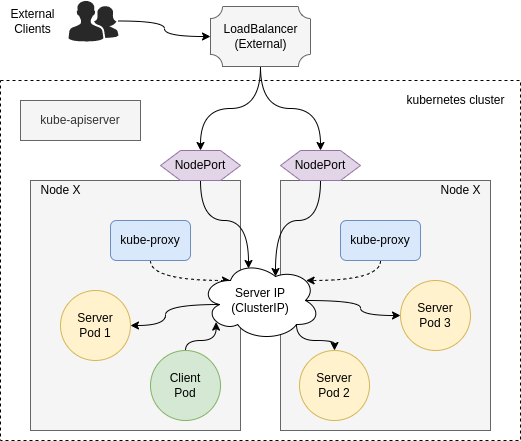

The diagram above was exported from draw.io. Its source (the exported page's mxGraphModel, read from the mxfile embedded in the PNG):
<mxGraphModel dx="918" dy="807" grid="1" gridSize="10" guides="1" tooltips="1" connect="1" arrows="1" fold="1" page="1" pageScale="1" pageWidth="827" pageHeight="1169" math="0" shadow="0">
  <root>
    <mxCell id="0" />
    <mxCell id="1" parent="0" />
    <mxCell id="sET-NF8JlyuXQeeCXaks-1" value="" style="rounded=0;whiteSpace=wrap;html=1;dashed=1;fillColor=none;" parent="1" vertex="1">
      <mxGeometry x="120" y="120" width="520" height="360" as="geometry" />
    </mxCell>
    <mxCell id="sET-NF8JlyuXQeeCXaks-2" value="kube-apiserver" style="rounded=0;whiteSpace=wrap;html=1;fillColor=#f5f5f5;strokeColor=#666666;fontColor=#333333;" parent="1" vertex="1">
      <mxGeometry x="140" y="140" width="120" height="40" as="geometry" />
    </mxCell>
    <mxCell id="sET-NF8JlyuXQeeCXaks-3" value="kubernetes cluster" style="text;html=1;align=center;verticalAlign=middle;resizable=0;points=[];autosize=1;" parent="1" vertex="1">
      <mxGeometry x="520" y="130" width="110" height="20" as="geometry" />
    </mxCell>
    <mxCell id="sET-NF8JlyuXQeeCXaks-4" value="" style="rounded=0;whiteSpace=wrap;html=1;fillColor=#f5f5f5;strokeColor=#666666;fontColor=#333333;" parent="1" vertex="1">
      <mxGeometry x="150" y="220" width="210" height="250" as="geometry" />
    </mxCell>
    <mxCell id="sET-NF8JlyuXQeeCXaks-6" value="Node X" style="text;html=1;align=center;verticalAlign=middle;resizable=0;points=[];autosize=1;" parent="1" vertex="1">
      <mxGeometry x="150" y="220" width="60" height="20" as="geometry" />
    </mxCell>
    <mxCell id="sET-NF8JlyuXQeeCXaks-26" style="edgeStyle=orthogonalEdgeStyle;curved=1;rounded=0;orthogonalLoop=1;jettySize=auto;html=1;exitX=0.5;exitY=1;exitDx=0;exitDy=0;entryX=0.25;entryY=0.25;entryDx=0;entryDy=0;entryPerimeter=0;dashed=1;" parent="1" source="sET-NF8JlyuXQeeCXaks-7" target="sET-NF8JlyuXQeeCXaks-19" edge="1">
      <mxGeometry relative="1" as="geometry" />
    </mxCell>
    <mxCell id="sET-NF8JlyuXQeeCXaks-7" value="&lt;font color=&quot;#000000&quot;&gt;kube-proxy&lt;/font&gt;" style="rounded=1;whiteSpace=wrap;html=1;fillColor=#dae8fc;strokeColor=#6c8ebf;" parent="1" vertex="1">
      <mxGeometry x="230" y="260" width="80" height="40" as="geometry" />
    </mxCell>
    <mxCell id="sET-NF8JlyuXQeeCXaks-8" value="&lt;font color=&quot;#000000&quot;&gt;Server&lt;br&gt;Pod 1&lt;/font&gt;" style="ellipse;whiteSpace=wrap;html=1;aspect=fixed;fillColor=#fff2cc;strokeColor=#d6b656;" parent="1" vertex="1">
      <mxGeometry x="180" y="330" width="70" height="70" as="geometry" />
    </mxCell>
    <mxCell id="sET-NF8JlyuXQeeCXaks-23" style="edgeStyle=orthogonalEdgeStyle;curved=1;rounded=0;orthogonalLoop=1;jettySize=auto;html=1;exitX=0.5;exitY=0;exitDx=0;exitDy=0;entryX=0.13;entryY=0.77;entryDx=0;entryDy=0;entryPerimeter=0;" parent="1" source="sET-NF8JlyuXQeeCXaks-9" target="sET-NF8JlyuXQeeCXaks-19" edge="1">
      <mxGeometry relative="1" as="geometry">
        <Array as="points">
          <mxPoint x="305" y="380" />
          <mxPoint x="336" y="380" />
        </Array>
      </mxGeometry>
    </mxCell>
    <mxCell id="sET-NF8JlyuXQeeCXaks-9" value="&lt;font color=&quot;#000000&quot;&gt;Client&lt;br&gt;Pod&lt;/font&gt;" style="ellipse;whiteSpace=wrap;html=1;aspect=fixed;fillColor=#d5e8d4;strokeColor=#82b366;" parent="1" vertex="1">
      <mxGeometry x="270" y="390" width="70" height="70" as="geometry" />
    </mxCell>
    <mxCell id="sET-NF8JlyuXQeeCXaks-28" style="edgeStyle=orthogonalEdgeStyle;curved=1;rounded=0;orthogonalLoop=1;jettySize=auto;html=1;exitX=0.5;exitY=1;exitDx=0;exitDy=0;entryX=0.4;entryY=0.1;entryDx=0;entryDy=0;entryPerimeter=0;" parent="1" source="sET-NF8JlyuXQeeCXaks-10" target="sET-NF8JlyuXQeeCXaks-19" edge="1">
      <mxGeometry relative="1" as="geometry" />
    </mxCell>
    <mxCell id="sET-NF8JlyuXQeeCXaks-10" value="&lt;font color=&quot;#000000&quot;&gt;NodePort&lt;/font&gt;" style="shape=hexagon;perimeter=hexagonPerimeter2;whiteSpace=wrap;html=1;fixedSize=1;fillColor=#e1d5e7;strokeColor=#9673a6;" parent="1" vertex="1">
      <mxGeometry x="280" y="190" width="80" height="30" as="geometry" />
    </mxCell>
    <mxCell id="sET-NF8JlyuXQeeCXaks-11" value="" style="rounded=0;whiteSpace=wrap;html=1;fillColor=#f5f5f5;strokeColor=#666666;fontColor=#333333;" parent="1" vertex="1">
      <mxGeometry x="400" y="220" width="210" height="250" as="geometry" />
    </mxCell>
    <mxCell id="sET-NF8JlyuXQeeCXaks-12" value="Node X" style="text;html=1;align=center;verticalAlign=middle;resizable=0;points=[];autosize=1;" parent="1" vertex="1">
      <mxGeometry x="550" y="220" width="60" height="20" as="geometry" />
    </mxCell>
    <mxCell id="sET-NF8JlyuXQeeCXaks-27" style="edgeStyle=orthogonalEdgeStyle;curved=1;rounded=0;orthogonalLoop=1;jettySize=auto;html=1;exitX=0.5;exitY=1;exitDx=0;exitDy=0;entryX=0.88;entryY=0.25;entryDx=0;entryDy=0;entryPerimeter=0;dashed=1;" parent="1" source="sET-NF8JlyuXQeeCXaks-13" target="sET-NF8JlyuXQeeCXaks-19" edge="1">
      <mxGeometry relative="1" as="geometry" />
    </mxCell>
    <mxCell id="sET-NF8JlyuXQeeCXaks-13" value="&lt;font color=&quot;#000000&quot;&gt;kube-proxy&lt;/font&gt;" style="rounded=1;whiteSpace=wrap;html=1;fillColor=#dae8fc;strokeColor=#6c8ebf;" parent="1" vertex="1">
      <mxGeometry x="460" y="260" width="80" height="40" as="geometry" />
    </mxCell>
    <mxCell id="sET-NF8JlyuXQeeCXaks-29" style="edgeStyle=orthogonalEdgeStyle;curved=1;rounded=0;orthogonalLoop=1;jettySize=auto;html=1;exitX=0.5;exitY=1;exitDx=0;exitDy=0;entryX=0.625;entryY=0.2;entryDx=0;entryDy=0;entryPerimeter=0;" parent="1" source="sET-NF8JlyuXQeeCXaks-16" target="sET-NF8JlyuXQeeCXaks-19" edge="1">
      <mxGeometry relative="1" as="geometry" />
    </mxCell>
    <mxCell id="sET-NF8JlyuXQeeCXaks-16" value="&lt;font color=&quot;#000000&quot;&gt;NodePort&lt;/font&gt;" style="shape=hexagon;perimeter=hexagonPerimeter2;whiteSpace=wrap;html=1;fixedSize=1;fillColor=#e1d5e7;strokeColor=#9673a6;" parent="1" vertex="1">
      <mxGeometry x="400" y="190" width="80" height="30" as="geometry" />
    </mxCell>
    <mxCell id="sET-NF8JlyuXQeeCXaks-17" value="&lt;font color=&quot;#000000&quot;&gt;Server&lt;br&gt;Pod 2&lt;/font&gt;" style="ellipse;whiteSpace=wrap;html=1;aspect=fixed;fillColor=#fff2cc;strokeColor=#d6b656;" parent="1" vertex="1">
      <mxGeometry x="419" y="390" width="70" height="70" as="geometry" />
    </mxCell>
    <mxCell id="sET-NF8JlyuXQeeCXaks-18" value="&lt;font color=&quot;#000000&quot;&gt;Server&lt;br&gt;Pod 3&lt;/font&gt;" style="ellipse;whiteSpace=wrap;html=1;aspect=fixed;fillColor=#fff2cc;strokeColor=#d6b656;" parent="1" vertex="1">
      <mxGeometry x="520" y="320" width="70" height="70" as="geometry" />
    </mxCell>
    <mxCell id="sET-NF8JlyuXQeeCXaks-20" style="edgeStyle=orthogonalEdgeStyle;rounded=0;orthogonalLoop=1;jettySize=auto;html=1;exitX=0.16;exitY=0.55;exitDx=0;exitDy=0;exitPerimeter=0;entryX=1;entryY=0.5;entryDx=0;entryDy=0;curved=1;" parent="1" source="sET-NF8JlyuXQeeCXaks-19" target="sET-NF8JlyuXQeeCXaks-8" edge="1">
      <mxGeometry relative="1" as="geometry" />
    </mxCell>
    <mxCell id="sET-NF8JlyuXQeeCXaks-24" style="edgeStyle=orthogonalEdgeStyle;curved=1;rounded=0;orthogonalLoop=1;jettySize=auto;html=1;exitX=0.875;exitY=0.5;exitDx=0;exitDy=0;exitPerimeter=0;entryX=0;entryY=0.5;entryDx=0;entryDy=0;" parent="1" source="sET-NF8JlyuXQeeCXaks-19" target="sET-NF8JlyuXQeeCXaks-18" edge="1">
      <mxGeometry relative="1" as="geometry" />
    </mxCell>
    <mxCell id="sET-NF8JlyuXQeeCXaks-25" style="edgeStyle=orthogonalEdgeStyle;curved=1;rounded=0;orthogonalLoop=1;jettySize=auto;html=1;exitX=0.8;exitY=0.8;exitDx=0;exitDy=0;exitPerimeter=0;entryX=0.5;entryY=0;entryDx=0;entryDy=0;" parent="1" source="sET-NF8JlyuXQeeCXaks-19" target="sET-NF8JlyuXQeeCXaks-17" edge="1">
      <mxGeometry relative="1" as="geometry">
        <Array as="points">
          <mxPoint x="416" y="380" />
          <mxPoint x="454" y="380" />
        </Array>
      </mxGeometry>
    </mxCell>
    <mxCell id="sET-NF8JlyuXQeeCXaks-19" value="Server IP&lt;br&gt;(ClusterIP)" style="ellipse;shape=cloud;whiteSpace=wrap;html=1;" parent="1" vertex="1">
      <mxGeometry x="320" y="300" width="120" height="80" as="geometry" />
    </mxCell>
    <mxCell id="sET-NF8JlyuXQeeCXaks-37" value="" style="edgeStyle=orthogonalEdgeStyle;curved=1;rounded=0;orthogonalLoop=1;jettySize=auto;html=1;" parent="1" source="sET-NF8JlyuXQeeCXaks-30" target="sET-NF8JlyuXQeeCXaks-36" edge="1">
      <mxGeometry relative="1" as="geometry" />
    </mxCell>
    <mxCell id="sET-NF8JlyuXQeeCXaks-30" value="" style="verticalLabelPosition=bottom;html=1;fillColor=#282828;strokeColor=none;verticalAlign=top;pointerEvents=1;align=center;shape=mxgraph.cisco_safe.people_places_things_icons.icon2;" parent="1" vertex="1">
      <mxGeometry x="188" y="40" width="50" height="41" as="geometry" />
    </mxCell>
    <mxCell id="sET-NF8JlyuXQeeCXaks-31" value="External&lt;br&gt;Clients" style="text;html=1;align=center;verticalAlign=middle;resizable=0;points=[];autosize=1;" parent="1" vertex="1">
      <mxGeometry x="122" y="45.5" width="60" height="30" as="geometry" />
    </mxCell>
    <mxCell id="sET-NF8JlyuXQeeCXaks-38" style="edgeStyle=orthogonalEdgeStyle;curved=1;rounded=0;orthogonalLoop=1;jettySize=auto;html=1;entryX=0.5;entryY=0;entryDx=0;entryDy=0;" parent="1" source="sET-NF8JlyuXQeeCXaks-35" target="sET-NF8JlyuXQeeCXaks-10" edge="1">
      <mxGeometry relative="1" as="geometry" />
    </mxCell>
    <mxCell id="sET-NF8JlyuXQeeCXaks-41" style="edgeStyle=orthogonalEdgeStyle;curved=1;rounded=0;orthogonalLoop=1;jettySize=auto;html=1;exitX=0.5;exitY=1;exitDx=0;exitDy=0;exitPerimeter=0;" parent="1" source="sET-NF8JlyuXQeeCXaks-35" target="sET-NF8JlyuXQeeCXaks-16" edge="1">
      <mxGeometry relative="1" as="geometry" />
    </mxCell>
    <mxCell id="sET-NF8JlyuXQeeCXaks-35" value="" style="verticalLabelPosition=bottom;verticalAlign=top;html=1;shape=mxgraph.basic.plaque;dx=6;fillColor=#f5f5f5;strokeColor=#666666;fontColor=#333333;" parent="1" vertex="1">
      <mxGeometry x="330" y="46" width="100" height="60" as="geometry" />
    </mxCell>
    <mxCell id="sET-NF8JlyuXQeeCXaks-36" value="&lt;font color=&quot;#000000&quot;&gt;LoadBalancer&lt;br&gt;(External)&lt;/font&gt;" style="text;html=1;align=center;verticalAlign=middle;resizable=0;points=[];autosize=1;" parent="1" vertex="1">
      <mxGeometry x="330" y="56" width="100" height="40" as="geometry" />
    </mxCell>
  </root>
</mxGraphModel>